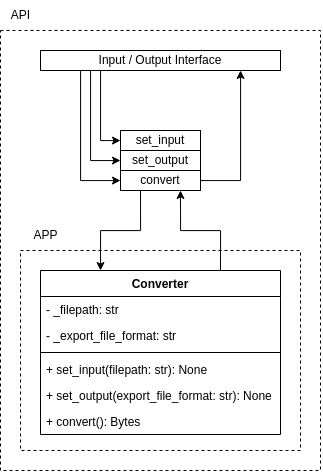

The diagram above was exported from draw.io. Its source (the exported page's mxGraphModel, read from the mxfile embedded in the PNG):
<mxGraphModel dx="1085" dy="1297" grid="1" gridSize="10" guides="1" tooltips="1" connect="1" arrows="1" fold="1" page="1" pageScale="1" pageWidth="850" pageHeight="1100" math="0" shadow="0">
  <root>
    <mxCell id="BZv25UCiJ1f3hMxfs5Sv-0" />
    <mxCell id="BZv25UCiJ1f3hMxfs5Sv-1" parent="BZv25UCiJ1f3hMxfs5Sv-0" />
    <mxCell id="VA1TRlXQrN5nIPZGtkWX-0" value="" style="endArrow=none;dashed=1;html=1;rounded=0;" parent="BZv25UCiJ1f3hMxfs5Sv-1" edge="1">
      <mxGeometry width="50" height="50" relative="1" as="geometry">
        <mxPoint x="240" y="200" as="sourcePoint" />
        <mxPoint x="240" y="200" as="targetPoint" />
        <Array as="points">
          <mxPoint x="560" y="200" />
          <mxPoint x="560" y="640" />
          <mxPoint x="400" y="640" />
          <mxPoint x="240" y="640" />
        </Array>
      </mxGeometry>
    </mxCell>
    <mxCell id="VA1TRlXQrN5nIPZGtkWX-1" value="API" style="text;html=1;align=center;verticalAlign=middle;resizable=0;points=[];autosize=1;strokeColor=none;fillColor=none;" parent="BZv25UCiJ1f3hMxfs5Sv-1" vertex="1">
      <mxGeometry x="240" y="170" width="40" height="30" as="geometry" />
    </mxCell>
    <mxCell id="0-jd3st-mSPJkqMS081E-16" style="edgeStyle=orthogonalEdgeStyle;rounded=0;orthogonalLoop=1;jettySize=auto;html=1;exitX=0.25;exitY=1;exitDx=0;exitDy=0;entryX=0.25;entryY=0;entryDx=0;entryDy=0;" edge="1" parent="BZv25UCiJ1f3hMxfs5Sv-1" source="VA1TRlXQrN5nIPZGtkWX-5" target="0-jd3st-mSPJkqMS081E-0">
      <mxGeometry relative="1" as="geometry" />
    </mxCell>
    <mxCell id="0-jd3st-mSPJkqMS081E-18" style="edgeStyle=orthogonalEdgeStyle;rounded=0;orthogonalLoop=1;jettySize=auto;html=1;" edge="1" parent="BZv25UCiJ1f3hMxfs5Sv-1" source="VA1TRlXQrN5nIPZGtkWX-5" target="VA1TRlXQrN5nIPZGtkWX-7">
      <mxGeometry relative="1" as="geometry">
        <Array as="points">
          <mxPoint x="480" y="350" />
        </Array>
      </mxGeometry>
    </mxCell>
    <mxCell id="VA1TRlXQrN5nIPZGtkWX-5" value="convert" style="whiteSpace=wrap;html=1;" parent="BZv25UCiJ1f3hMxfs5Sv-1" vertex="1">
      <mxGeometry x="360" y="340" width="80" height="20" as="geometry" />
    </mxCell>
    <mxCell id="0-jd3st-mSPJkqMS081E-11" style="edgeStyle=orthogonalEdgeStyle;rounded=0;orthogonalLoop=1;jettySize=auto;html=1;" edge="1" parent="BZv25UCiJ1f3hMxfs5Sv-1" source="VA1TRlXQrN5nIPZGtkWX-7" target="VA1TRlXQrN5nIPZGtkWX-9">
      <mxGeometry relative="1" as="geometry">
        <Array as="points">
          <mxPoint x="340" y="310" />
        </Array>
      </mxGeometry>
    </mxCell>
    <mxCell id="0-jd3st-mSPJkqMS081E-12" style="edgeStyle=orthogonalEdgeStyle;rounded=0;orthogonalLoop=1;jettySize=auto;html=1;" edge="1" parent="BZv25UCiJ1f3hMxfs5Sv-1" source="VA1TRlXQrN5nIPZGtkWX-7" target="0-jd3st-mSPJkqMS081E-7">
      <mxGeometry relative="1" as="geometry">
        <Array as="points">
          <mxPoint x="330" y="330" />
        </Array>
      </mxGeometry>
    </mxCell>
    <mxCell id="0-jd3st-mSPJkqMS081E-13" style="edgeStyle=orthogonalEdgeStyle;rounded=0;orthogonalLoop=1;jettySize=auto;html=1;" edge="1" parent="BZv25UCiJ1f3hMxfs5Sv-1" source="VA1TRlXQrN5nIPZGtkWX-7" target="VA1TRlXQrN5nIPZGtkWX-5">
      <mxGeometry relative="1" as="geometry">
        <Array as="points">
          <mxPoint x="320" y="350" />
        </Array>
      </mxGeometry>
    </mxCell>
    <mxCell id="VA1TRlXQrN5nIPZGtkWX-7" value="Input / Output&amp;nbsp;&lt;span style=&quot;background-color: transparent; color: light-dark(rgb(0, 0, 0), rgb(255, 255, 255));&quot;&gt;Interface&lt;/span&gt;" style="whiteSpace=wrap;html=1;" parent="BZv25UCiJ1f3hMxfs5Sv-1" vertex="1">
      <mxGeometry x="280" y="220" width="240" height="20" as="geometry" />
    </mxCell>
    <mxCell id="VA1TRlXQrN5nIPZGtkWX-9" value="set_input" style="whiteSpace=wrap;html=1;" parent="BZv25UCiJ1f3hMxfs5Sv-1" vertex="1">
      <mxGeometry x="360" y="300" width="80" height="20" as="geometry" />
    </mxCell>
    <mxCell id="VA1TRlXQrN5nIPZGtkWX-10" value="" style="endArrow=none;dashed=1;html=1;rounded=0;" parent="BZv25UCiJ1f3hMxfs5Sv-1" edge="1">
      <mxGeometry width="50" height="50" relative="1" as="geometry">
        <mxPoint x="260" y="420" as="sourcePoint" />
        <mxPoint x="260" y="420" as="targetPoint" />
        <Array as="points">
          <mxPoint x="400" y="420" />
          <mxPoint x="540" y="420" />
          <mxPoint x="540" y="620" />
          <mxPoint x="260" y="620" />
        </Array>
      </mxGeometry>
    </mxCell>
    <mxCell id="VA1TRlXQrN5nIPZGtkWX-11" value="APP" style="text;html=1;align=center;verticalAlign=middle;resizable=0;points=[];autosize=1;strokeColor=none;fillColor=none;" parent="BZv25UCiJ1f3hMxfs5Sv-1" vertex="1">
      <mxGeometry x="260" y="390" width="50" height="30" as="geometry" />
    </mxCell>
    <mxCell id="0-jd3st-mSPJkqMS081E-17" style="edgeStyle=orthogonalEdgeStyle;rounded=0;orthogonalLoop=1;jettySize=auto;html=1;exitX=0.75;exitY=0;exitDx=0;exitDy=0;entryX=0.75;entryY=1;entryDx=0;entryDy=0;" edge="1" parent="BZv25UCiJ1f3hMxfs5Sv-1" source="0-jd3st-mSPJkqMS081E-0" target="VA1TRlXQrN5nIPZGtkWX-5">
      <mxGeometry relative="1" as="geometry" />
    </mxCell>
    <mxCell id="0-jd3st-mSPJkqMS081E-0" value="Converter" style="swimlane;fontStyle=1;align=center;verticalAlign=top;childLayout=stackLayout;horizontal=1;startSize=26;horizontalStack=0;resizeParent=1;resizeParentMax=0;resizeLast=0;collapsible=1;marginBottom=0;whiteSpace=wrap;html=1;" vertex="1" parent="BZv25UCiJ1f3hMxfs5Sv-1">
      <mxGeometry x="280" y="440" width="240" height="164" as="geometry" />
    </mxCell>
    <mxCell id="0-jd3st-mSPJkqMS081E-1" value="- _filepath: str" style="text;strokeColor=none;fillColor=none;align=left;verticalAlign=top;spacingLeft=4;spacingRight=4;overflow=hidden;rotatable=0;points=[[0,0.5],[1,0.5]];portConstraint=eastwest;whiteSpace=wrap;html=1;" vertex="1" parent="0-jd3st-mSPJkqMS081E-0">
      <mxGeometry y="26" width="240" height="26" as="geometry" />
    </mxCell>
    <mxCell id="0-jd3st-mSPJkqMS081E-4" value="- _export_file_format: str" style="text;strokeColor=none;fillColor=none;align=left;verticalAlign=top;spacingLeft=4;spacingRight=4;overflow=hidden;rotatable=0;points=[[0,0.5],[1,0.5]];portConstraint=eastwest;whiteSpace=wrap;html=1;" vertex="1" parent="0-jd3st-mSPJkqMS081E-0">
      <mxGeometry y="52" width="240" height="26" as="geometry" />
    </mxCell>
    <mxCell id="0-jd3st-mSPJkqMS081E-2" value="" style="line;strokeWidth=1;fillColor=none;align=left;verticalAlign=middle;spacingTop=-1;spacingLeft=3;spacingRight=3;rotatable=0;labelPosition=right;points=[];portConstraint=eastwest;strokeColor=inherit;" vertex="1" parent="0-jd3st-mSPJkqMS081E-0">
      <mxGeometry y="78" width="240" height="8" as="geometry" />
    </mxCell>
    <mxCell id="0-jd3st-mSPJkqMS081E-3" value="+ set_input(filepath: str): None" style="text;strokeColor=none;fillColor=none;align=left;verticalAlign=top;spacingLeft=4;spacingRight=4;overflow=hidden;rotatable=0;points=[[0,0.5],[1,0.5]];portConstraint=eastwest;whiteSpace=wrap;html=1;" vertex="1" parent="0-jd3st-mSPJkqMS081E-0">
      <mxGeometry y="86" width="240" height="26" as="geometry" />
    </mxCell>
    <mxCell id="0-jd3st-mSPJkqMS081E-5" value="+ set_output(export_file_format: str): None" style="text;strokeColor=none;fillColor=none;align=left;verticalAlign=top;spacingLeft=4;spacingRight=4;overflow=hidden;rotatable=0;points=[[0,0.5],[1,0.5]];portConstraint=eastwest;whiteSpace=wrap;html=1;" vertex="1" parent="0-jd3st-mSPJkqMS081E-0">
      <mxGeometry y="112" width="240" height="26" as="geometry" />
    </mxCell>
    <mxCell id="0-jd3st-mSPJkqMS081E-6" value="+ convert(): Bytes" style="text;strokeColor=none;fillColor=none;align=left;verticalAlign=top;spacingLeft=4;spacingRight=4;overflow=hidden;rotatable=0;points=[[0,0.5],[1,0.5]];portConstraint=eastwest;whiteSpace=wrap;html=1;" vertex="1" parent="0-jd3st-mSPJkqMS081E-0">
      <mxGeometry y="138" width="240" height="26" as="geometry" />
    </mxCell>
    <mxCell id="0-jd3st-mSPJkqMS081E-7" value="set_output" style="whiteSpace=wrap;html=1;" vertex="1" parent="BZv25UCiJ1f3hMxfs5Sv-1">
      <mxGeometry x="360" y="320" width="80" height="20" as="geometry" />
    </mxCell>
  </root>
</mxGraphModel>